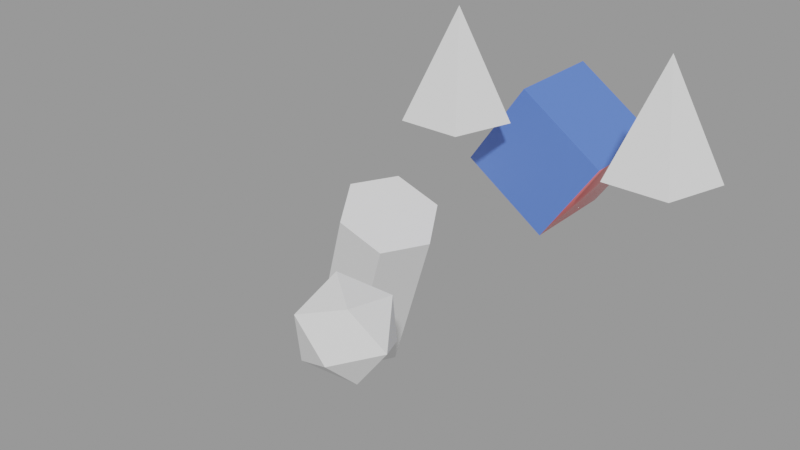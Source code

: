 # Source: scene_35.blend  (saved by Blender 3.5.10; exported with 4.5.12 LTS)
import bpy
from mathutils import Matrix  # noqa: F401  (used for matrix-valued properties, if any)

bpy.ops.wm.read_factory_settings(use_empty=True)
scene = bpy.context.scene
scene.name = 'Scene'

# ---- collections
col_props = bpy.data.collections.new('Props'); scene.collection.children.link(col_props)

# ---- images (referenced by path relative to the original .blend; pixels are not part of the script)
import os
ASSET_DIR = os.environ.get("B2B_ASSET_DIR", "")  # directory of the original .blend (textures are referenced by path, not embedded)
HERE = os.path.dirname(os.path.abspath(__file__))  # packed textures are extracted next to this script under _unpacked/

def load_image(name, relpath, width, height, colorspace="sRGB"):
    """Load a texture the original file referenced (path relative to the .blend, or extracted next to this script)."""
    p = next((c for c in (os.path.join(HERE, relpath), os.path.join(ASSET_DIR, relpath)) if relpath and os.path.exists(c)), "")
    if p:
        img = bpy.data.images.load(p, check_existing=True)
        img.name = name
    else:  # same state as the original file: an image datablock whose file is absent (Cycles renders it pink)
        img = bpy.data.images.new(name, width, height)
        img.source = "FILE"
        img.filepath = "//" + (relpath or name)
    img.colorspace_settings.name = colorspace
    return img
img_tiles = load_image('tiles', '_unpacked/tiles.1de2a273.png', 4, 4, 'sRGB')

# ---- materials (node trees are filled in below, after node groups)
mat_painted = bpy.data.materials.new('Painted')
mat_painted.use_transparent_shadow = False
mat_plain = bpy.data.materials.new('Plain')
mat_plain.use_transparent_shadow = False

# ---- material node trees
mat_painted.use_nodes = True; mat_painted.node_tree.nodes.clear()
_N = mat_painted.node_tree.nodes; _L = mat_painted.node_tree.links
n0 = _N.new('ShaderNodeBsdfPrincipled'); n0.name = 'Principled BSDF'; n0.location = (10, 300)
n0.distribution = 'GGX'
n0.subsurface_method = 'RANDOM_WALK_SKIN'
n0.inputs[1].default_value = 0.5
n0.inputs[2].default_value = 0.25
n0.inputs[3].default_value = 1.45
n0.inputs[27].default_value = (0.0, 0.0, 0.0, 1.0)
n0.inputs[28].default_value = 1.0
n1 = _N.new('ShaderNodeOutputMaterial'); n1.name = 'Material Output'; n1.location = (300, 300)
n2 = _N.new('ShaderNodeTexImage'); n2.name = 'Image Texture'; n2.location = (0, 0)
n2.image = img_tiles
_L.new(n0.outputs[0], n1.inputs[0])
_L.new(n2.outputs[0], n0.inputs[0])
n1.is_active_output = True
mat_plain.use_nodes = True; mat_plain.node_tree.nodes.clear()
_N = mat_plain.node_tree.nodes; _L = mat_plain.node_tree.links
n0 = _N.new('ShaderNodeBsdfPrincipled'); n0.name = 'Principled BSDF'; n0.location = (10, 300)
n0.distribution = 'GGX'
n0.subsurface_method = 'RANDOM_WALK_SKIN'
n0.inputs[0].default_value = (0.1, 0.2, 0.7, 1.0)
n0.inputs[3].default_value = 1.45
n0.inputs[27].default_value = (0.0, 0.0, 0.0, 1.0)
n0.inputs[28].default_value = 1.0
n1 = _N.new('ShaderNodeOutputMaterial'); n1.name = 'Material Output'; n1.location = (300, 300)
_L.new(n0.outputs[0], n1.inputs[0])
n1.is_active_output = True

# ---- meshes
me_cube = bpy.data.meshes.new('Cube')
me_cube.from_pydata([(-1.0, -1.0, -1.0), (-1.0, -1.0, 1.0), (-1.0, 1.0, -1.0), (-1.0, 1.0, 1.0), (1.0, -1.0, -1.0), (1.0, -1.0, 1.0), (1.0, 1.0, -1.0), (1.0, 1.0, 1.0)], [], [(0, 1, 3, 2), (2, 3, 7, 6), (6, 7, 5, 4), (4, 5, 1, 0), (2, 6, 4, 0), (7, 3, 1, 5)])
me_cube.polygons.foreach_set('use_smooth', [1, 1, 1, 0, 0, 0])
me_cube.polygons.foreach_set('material_index', [0, 1, 0, 1, 0, 1])
_uv = me_cube.uv_layers.new(name='UVMap')
_uv.uv.foreach_set('vector', [0.375, 0.0, 0.625, 0.0, 0.625, 0.25, 0.375, 0.25, 0.375, 0.25, 0.625, 0.25, 0.625, 0.5, 0.375, 0.5, 0.375, 0.5, 0.625, 0.5, 0.625, 0.75, 0.375, 0.75, 0.375, 0.75, 0.625, 0.75, 0.625, 1.0, 0.375, 1.0, 0.125, 0.5, 0.375, 0.5, 0.375, 0.75, 0.125, 0.75, 0.625, 0.5, 0.875, 0.5, 0.875, 0.75, 0.625, 0.75])
_uv.active_render = True
_uv = me_cube.uv_layers.new(name='Second')
_uv.uv.foreach_set('vector', [0.375, 0.0, 0.625, 0.0, 0.625, 0.25, 0.375, 0.25, 0.375, 0.25, 0.625, 0.25, 0.625, 0.5, 0.375, 0.5, 0.375, 0.5, 0.625, 0.5, 0.625, 0.75, 0.375, 0.75, 0.375, 0.75, 0.625, 0.75, 0.625, 1.0, 0.375, 1.0, 0.125, 0.5, 0.375, 0.5, 0.375, 0.75, 0.125, 0.75, 0.625, 0.5, 0.875, 0.5, 0.875, 0.75, 0.625, 0.75])
me_cube.materials.append(mat_painted)
me_cube.materials.append(mat_plain)
me_cube.update()
me_cylinder = bpy.data.meshes.new('Cylinder')
me_cylinder.from_pydata([(0.0, 1.0, -1.0), (0.0, 1.0, 1.0), (0.866, 0.5, -1.0), (0.866, 0.5, 1.0), (0.866, -0.5, -1.0), (0.866, -0.5, 1.0), (0.0, -1.0, -1.0), (0.0, -1.0, 1.0), (-0.866, -0.5, -1.0), (-0.866, -0.5, 1.0), (-0.866, 0.5, -1.0), (-0.866, 0.5, 1.0)], [], [(0, 1, 3, 2), (2, 3, 5, 4), (4, 5, 7, 6), (6, 7, 9, 8), (3, 1, 11, 9, 7, 5), (8, 9, 11, 10), (10, 11, 1, 0), (0, 2, 4, 6, 8, 10)])
_uv = me_cylinder.uv_layers.new(name='UVMap')
_uv.uv.foreach_set('vector', [1.0, 0.5, 1.0, 1.0, 0.8333, 1.0, 0.8333, 0.5, 0.8333, 0.5, 0.8333, 1.0, 0.6667, 1.0, 0.6667, 0.5, 0.6667, 0.5, 0.6667, 1.0, 0.5, 1.0, 0.5, 0.5, 0.5, 0.5, 0.5, 1.0, 0.3333, 1.0, 0.3333, 0.5, 0.4578, 0.37, 0.25, 0.49, 0.04215, 0.37, 0.04215, 0.13, 0.25, 0.01, 0.4578, 0.13, 0.3333, 0.5, 0.3333, 1.0, 0.1667, 1.0, 0.1667, 0.5, 0.1667, 0.5, 0.1667, 1.0, -8.941e-08, 1.0, -8.941e-08, 0.5, 0.75, 0.49, 0.9578, 0.37, 0.9578, 0.13, 0.75, 0.01, 0.5422, 0.13, 0.5422, 0.37])
me_cylinder.update()
me_icosphere = bpy.data.meshes.new('Icosphere')
me_icosphere.from_pydata([(0.0, 0.0, -1.0), (0.7236, -0.5257, -0.4472), (-0.2764, -0.8506, -0.4472), (-0.8944, 0.0, -0.4472), (-0.2764, 0.8506, -0.4472), (0.7236, 0.5257, -0.4472), (0.2764, -0.8506, 0.4472), (-0.7236, -0.5257, 0.4472), (-0.7236, 0.5257, 0.4472), (0.2764, 0.8506, 0.4472), (0.8944, 0.0, 0.4472), (0.0, 0.0, 1.0)], [], [(0, 1, 2), (1, 0, 5), (0, 2, 3), (0, 3, 4), (0, 4, 5), (1, 5, 10), (2, 1, 6), (3, 2, 7), (4, 3, 8), (5, 4, 9), (1, 10, 6), (2, 6, 7), (3, 7, 8), (4, 8, 9), (5, 9, 10), (6, 10, 11), (7, 6, 11), (8, 7, 11), (9, 8, 11), (10, 9, 11)])
_uv = me_icosphere.uv_layers.new(name='UVMap')
_uv.uv.foreach_set('vector', [0.1818, 0.0, 0.2727, 0.1575, 0.09091, 0.1575, 0.2727, 0.1575, 0.3636, 0.0, 0.4545, 0.1575, 0.9091, 0.0, 1.0, 0.1575, 0.8182, 0.1575, 0.7273, 0.0, 0.8182, 0.1575, 0.6364, 0.1575, 0.5455, 0.0, 0.6364, 0.1575, 0.4545, 0.1575, 0.2727, 0.1575, 0.4545, 0.1575, 0.3636, 0.3149, 0.09091, 0.1575, 0.2727, 0.1575, 0.1818, 0.3149, 0.8182, 0.1575, 1.0, 0.1575, 0.9091, 0.3149, 0.6364, 0.1575, 0.8182, 0.1575, 0.7273, 0.3149, 0.4545, 0.1575, 0.6364, 0.1575, 0.5455, 0.3149, 0.2727, 0.1575, 0.3636, 0.3149, 0.1818, 0.3149, 0.09091, 0.1575, 0.1818, 0.3149, 0.0, 0.3149, 0.8182, 0.1575, 0.9091, 0.3149, 0.7273, 0.3149, 0.6364, 0.1575, 0.7273, 0.3149, 0.5455, 0.3149, 0.4545, 0.1575, 0.5455, 0.3149, 0.3636, 0.3149, 0.1818, 0.3149, 0.3636, 0.3149, 0.2727, 0.4724, 0.0, 0.3149, 0.1818, 0.3149, 0.09091, 0.4724, 0.7273, 0.3149, 0.9091, 0.3149, 0.8182, 0.4724, 0.5455, 0.3149, 0.7273, 0.3149, 0.6364, 0.4724, 0.3636, 0.3149, 0.5455, 0.3149, 0.4545, 0.4724])
me_icosphere.update()
me_cone = bpy.data.meshes.new('Cone')
me_cone.from_pydata([(0.0, 1.0, -1.0), (0.9511, 0.309, -1.0), (0.5878, -0.809, -1.0), (-0.5878, -0.809, -1.0), (-0.9511, 0.309, -1.0), (0.0, 0.0, 1.0)], [], [(0, 5, 1), (1, 5, 2), (2, 5, 3), (0, 1, 2, 3, 4), (3, 5, 4), (4, 5, 0)])
_uv = me_cone.uv_layers.new(name='UVMap')
_uv.uv.foreach_set('vector', [0.25, 0.49, 0.25, 0.25, 0.4783, 0.3242, 0.4783, 0.3242, 0.25, 0.25, 0.3911, 0.05584, 0.3911, 0.05584, 0.25, 0.25, 0.1089, 0.05584, 0.75, 0.49, 0.9783, 0.3242, 0.8911, 0.05584, 0.6089, 0.05584, 0.5217, 0.3242, 0.1089, 0.05584, 0.25, 0.25, 0.02175, 0.3242, 0.02175, 0.3242, 0.25, 0.25, 0.25, 0.49])
me_cone.update()

# ---- objects
ob_parent = bpy.data.objects.new('Parent', me_cube)
ob_child = bpy.data.objects.new('Child', me_cylinder)
ob_axisangle = bpy.data.objects.new('AxisAngle', me_icosphere)
ob_instance = bpy.data.objects.new('Instance', None)
ob_cone = bpy.data.objects.new('Cone', me_cone)

# ---- transforms, parenting, visibility, modifiers, constraints
ob_parent.location = (1.0, 2.0, 3.0)
ob_parent.rotation_mode = 'QUATERNION'
ob_parent.rotation_quaternion = (0.9553, 0.0, 0.2955, 0.0)
ob_child.parent = ob_parent
ob_child.matrix_parent_inverse = Matrix(((0.8253, -0.0, -0.5646, 0.8686), (-0.0, 1.0, -0.0, -2.0), (0.5646, -0.0, 0.8253, -3.041), (-0.0, 0.0, -0.0, 1.0)))
ob_child.location = (-2.0, 0.0, 0.0)
ob_child.rotation_mode = 'ZXY'
ob_child.rotation_euler = (0.2, 0.4, 0.6)
ob_child.scale = (1.0, -1.0, 2.0)
ob_axisangle.location = (0.0, -3.0, 0.0)
ob_axisangle.rotation_mode = 'AXIS_ANGLE'
ob_axisangle.rotation_axis_angle = (0.7, 1.0, 1.0, 0.0)
ob_axisangle.delta_location = (0.0, 0.0, 1.0)
ob_instance.location = (4.0, 0.0, 0.0)
ob_instance.instance_type = 'COLLECTION'
ob_cone.location = (0.0, 0.0, 5.0)
ob_instance.instance_collection = col_props

# ---- collection membership
scene.collection.objects.link(ob_parent)
scene.collection.objects.link(ob_child)
scene.collection.objects.link(ob_axisangle)
scene.collection.objects.link(ob_instance)
col_props.objects.link(ob_cone)

# ---- scene / render settings (as saved in the file)
scene.frame_start = 1; scene.frame_end = 250; scene.frame_set(1)
scene.render.engine = 'BLENDER_EEVEE_NEXT'
scene.cycles.sampling_pattern = 'TABULATED_SOBOL'
scene.view_settings.view_transform = 'Filmic'
bpy.context.view_layer.update()

# ---- added for rendering (the .blend has no active camera and no usable light): camera, sun + grey world if the file has none
cam_auto = bpy.data.cameras.new('AutoCamera')
cam_auto.lens = 50.0
cam_auto.sensor_width = 36.0
cam_auto.clip_end = 1000.0
ob_auto_camera = bpy.data.objects.new('AutoCamera', cam_auto)
scene.collection.objects.link(ob_auto_camera)
ob_auto_camera.location = (11.0566, -14.839, 11.273)
ob_auto_camera.rotation_euler = (1.09748, -7.21219e-08, 0.694738)
scene.camera = ob_auto_camera
light_auto_sun = bpy.data.lights.new('AutoSun', 'SUN')
light_auto_sun.energy = 3.0
light_auto_sun.angle = 0.0523599
ob_auto_sun = bpy.data.objects.new('AutoSun', light_auto_sun)
scene.collection.objects.link(ob_auto_sun)
ob_auto_sun.rotation_euler = (0.872665, 0.174533, 0.523599)
if scene.world is None:
    world_auto = bpy.data.worlds.new('AutoWorld')
    world_auto.color = (0.3, 0.3, 0.3)
    scene.world = world_auto
bpy.context.view_layer.update()
